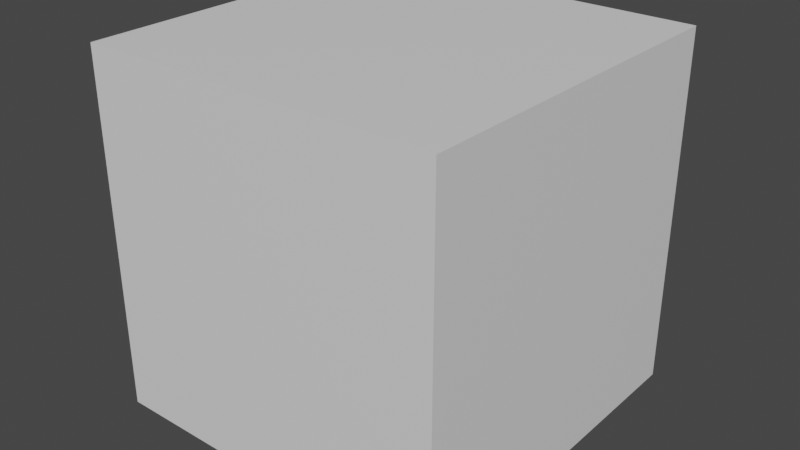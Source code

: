 # Source: IsometricMapModels.blend  (saved by Blender 3.4.6; exported with 4.5.12 LTS)
import bpy
from mathutils import Matrix  # noqa: F401  (used for matrix-valued properties, if any)

bpy.ops.wm.read_factory_settings(use_empty=True)
scene = bpy.context.scene
scene.name = 'Scene'

# ---- collections
col_fullbox = bpy.data.collections.new('FullBox'); scene.collection.children.link(col_fullbox)
col_halfbox = bpy.data.collections.new('HalfBox'); scene.collection.children.link(col_halfbox)
col_ramp = bpy.data.collections.new('Ramp'); scene.collection.children.link(col_ramp)

# ---- materials (node trees are filled in below, after node groups)
mat_bottom_sides = bpy.data.materials.new('Bottom-Sides')
mat_bottom_sides.alpha_threshold = 0.0
mat_bottom_sides.use_transparent_shadow = False
mat_bottom_sides.roughness = 0.5
mat_bottom_sides.line_color = (0.0, 0.0, 0.0, 1.0)
mat_top = bpy.data.materials.new('Top')
mat_top.use_transparent_shadow = False

# ---- material node trees
mat_bottom_sides.use_nodes = True; mat_bottom_sides.node_tree.nodes.clear()
_N = mat_bottom_sides.node_tree.nodes; _L = mat_bottom_sides.node_tree.links
n0 = _N.new('ShaderNodeOutputMaterial'); n0.name = 'Material Output'; n0.location = (300, 300)
n1 = _N.new('ShaderNodeBsdfPrincipled'); n1.name = 'Principled BSDF'; n1.location = (10, 300)
n1.distribution = 'GGX'
n1.subsurface_method = 'RANDOM_WALK_SKIN'
n1.inputs[3].default_value = 1.45
n1.inputs[27].default_value = (0.0, 0.0, 0.0, 1.0)
n1.inputs[28].default_value = 1.0
_L.new(n1.outputs[0], n0.inputs[0])
n0.is_active_output = True
mat_top.use_nodes = True; mat_top.node_tree.nodes.clear()
_N = mat_top.node_tree.nodes; _L = mat_top.node_tree.links
n0 = _N.new('ShaderNodeBsdfPrincipled'); n0.name = 'Principled BSDF'; n0.location = (10, 300)
n0.distribution = 'GGX'
n0.subsurface_method = 'RANDOM_WALK_SKIN'
n0.inputs[3].default_value = 1.45
n0.inputs[27].default_value = (0.0, 0.0, 0.0, 1.0)
n0.inputs[28].default_value = 1.0
n1 = _N.new('ShaderNodeOutputMaterial'); n1.name = 'Material Output'; n1.location = (300, 300)
_L.new(n0.outputs[0], n1.inputs[0])
n1.is_active_output = True

# ---- world
world_world = bpy.data.worlds.new('World'); scene.world = world_world
world_world.use_nodes = True; world_world.node_tree.nodes.clear()
_N = world_world.node_tree.nodes; _L = world_world.node_tree.links
n0 = _N.new('ShaderNodeOutputWorld'); n0.name = 'World Output'; n0.location = (300, 300)
n1 = _N.new('ShaderNodeBackground'); n1.name = 'Background'; n1.location = (10, 300)
n1.inputs[0].default_value = (0.05088, 0.05088, 0.05088, 1.0)
_L.new(n1.outputs[0], n0.inputs[0])
n0.is_active_output = True
world_world.color = (0.05088, 0.05088, 0.05088)
world_world.use_sun_shadow = False
world_world.sun_shadow_jitter_overblur = 0.0

# ---- meshes
me_cube = bpy.data.meshes.new('Cube')
me_cube.from_pydata([(1.0, 1.0, 1.0), (1.0, 1.0, -1.0), (1.0, -1.0, 1.0), (1.0, -1.0, -1.0), (-1.0, 1.0, 1.0), (-1.0, 1.0, -1.0), (-1.0, -1.0, 1.0), (-1.0, -1.0, -1.0)], [], [(0, 4, 6, 2), (3, 2, 6, 7), (7, 6, 4, 5), (5, 1, 3, 7), (1, 0, 2, 3), (5, 4, 0, 1)])
me_cube.polygons.foreach_set('material_index', [1, 0, 0, 0, 0, 0])
_uv = me_cube.uv_layers.new(name='UVMap')
_uv.uv.foreach_set('vector', [0.2521, -0.0005506, 0.5024, -0.0001277, 0.502, 0.2502, 0.2517, 0.2497, 0.2513, 0.5, 0.2517, 0.2497, 0.502, 0.2502, 0.5016, 0.5005, 0.7523, 0.2506, 0.502, 0.2502, 0.5024, -0.0001277, 0.7527, 0.0002952, 0.5012, 0.7508, 0.2509, 0.7503, 0.2513, 0.5, 0.5016, 0.5005, 0.2509, 0.7503, 0.0005771, 0.7499, 0.001, 0.4996, 0.2513, 0.5, 0.5012, 0.7508, 0.5007, 1.001, 0.2504, 1.001, 0.2509, 0.7503])
me_cube.materials.append(mat_bottom_sides)
me_cube.materials.append(mat_top)
me_cube.use_mirror_vertex_groups = False
me_cube.update()
me_cube_002 = bpy.data.meshes.new('Cube.002')
me_cube_002.from_pydata([(1.0, 1.0, 0.0), (1.0, 1.0, -1.0), (1.0, -1.0, 0.0), (1.0, -1.0, -1.0), (-1.0, 1.0, 0.0), (-1.0, 1.0, -1.0), (-1.0, -1.0, 0.0), (-1.0, -1.0, -1.0)], [], [(0, 4, 6, 2), (3, 2, 6, 7), (7, 6, 4, 5), (5, 1, 3, 7), (1, 0, 2, 3), (5, 4, 0, 1)])
me_cube_002.polygons.foreach_set('material_index', [1, 0, 0, 0, 0, 0])
_uv = me_cube_002.uv_layers.new(name='UVMap')
_uv.uv.foreach_set('vector', [0.625, 0.5, 0.875, 0.5, 0.875, 0.75, 0.625, 0.75, 0.375, 0.75, 0.625, 0.75, 0.625, 1.0, 0.375, 1.0, 0.375, 0.0, 0.625, 0.0, 0.625, 0.25, 0.375, 0.25, 0.125, 0.5, 0.375, 0.5, 0.375, 0.75, 0.125, 0.75, 0.375, 0.5, 0.625, 0.5, 0.625, 0.75, 0.375, 0.75, 0.375, 0.25, 0.625, 0.25, 0.625, 0.5, 0.375, 0.5])
me_cube_002.materials.append(mat_bottom_sides)
me_cube_002.materials.append(mat_top)
me_cube_002.use_mirror_vertex_groups = False
me_cube_002.update()
me_cube_001 = bpy.data.meshes.new('Cube.001')
me_cube_001.from_pydata([(-0.6413, 1.0, 1.0), (1.0, 1.0, -1.0), (-0.6413, -1.0, 1.0), (1.0, -1.0, -1.0), (-1.0, 1.0, 1.0), (-1.0, 1.0, -1.0), (-1.0, -1.0, 1.0), (-1.0, -1.0, -1.0), (-0.6413, 1.0, -1.0), (-0.6413, -1.0, -1.0)], [], [(0, 4, 6, 2), (9, 2, 6, 7), (7, 6, 4, 5), (8, 1, 3, 9), (1, 0, 2, 3), (8, 0, 1), (5, 4, 0, 8), (5, 8, 9, 7), (3, 2, 9)])
me_cube_001.polygons.foreach_set('material_index', [1, 0, 0, 0, 1, 0, 0, 0, 0])
_uv = me_cube_001.uv_layers.new(name='UVMap')
_uv.uv.foreach_set('vector', [0.0599, 0.9999, 0.0001472, 0.9999, 0.0001472, 0.6667, 0.0599, 0.6667, 0.8804, 0.7265, 0.8804, 0.3933, 0.9401, 0.3933, 0.9401, 0.7265, 0.9401, 0.393, 0.607, 0.393, 0.607, 0.0599, 0.9401, 0.0599, 0.3333, 0.0599, 0.3333, 0.3333, 0.0001472, 0.3333, 0.0001472, 0.0599, 0.3333, 0.3333, 0.3333, 0.6664, 0.0001472, 0.6664, 0.0001472, 0.3333, 0.6067, 0.3333, 0.3333, 0.6664, 0.3333, 0.3333, 0.9401, 0.0599, 0.607, 0.0599, 0.607, 0.0001472, 0.9401, 0.0001472, 0.3333, 0.0001472, 0.3333, 0.0599, 0.0001472, 0.0599, 0.0001472, 0.0001472, 0.607, 0.7265, 0.8804, 0.3933, 0.8804, 0.7265])
me_cube_001.materials.append(mat_bottom_sides)
me_cube_001.materials.append(mat_top)
me_cube_001.use_mirror_vertex_groups = False
me_cube_001.update()

# ---- objects
ob_cube = bpy.data.objects.new('Cube', me_cube)
ob_cube_002 = bpy.data.objects.new('Cube.002', me_cube_002)
ob_cube_001 = bpy.data.objects.new('Cube.001', me_cube_001)

# ---- transforms, parenting, visibility, modifiers, constraints
ob_cube.location = (0.0, 0.0, 0.0)
ob_cube.lock_rotations_4d = False
ob_cube.empty_display_type = 'ARROWS'
ob_cube.lineart.crease_threshold = 0.0
ob_cube_002.location = (0.0, 0.0, 0.0)
ob_cube_002.lock_rotations_4d = False
ob_cube_002.empty_display_type = 'ARROWS'
ob_cube_002.lineart.crease_threshold = 0.0
ob_cube_001.location = (0.0, 0.0, 0.0)
ob_cube_001.lock_rotations_4d = False
ob_cube_001.empty_display_type = 'ARROWS'
ob_cube_001.lineart.crease_threshold = 0.0

# ---- collection membership
col_fullbox.objects.link(ob_cube)
col_halfbox.objects.link(ob_cube_002)
col_ramp.objects.link(ob_cube_001)
def _layer_coll(name, lc=None):
    lc = lc or bpy.context.view_layer.layer_collection
    for c in lc.children:
        if c.name == name: return c
        r = _layer_coll(name, c)
        if r: return r
_layer_coll('HalfBox').exclude = True
_layer_coll('Ramp').exclude = True

# ---- scene / render settings (as saved in the file)
scene.frame_start = 1; scene.frame_end = 250; scene.frame_set(63)
scene.render.engine = 'BLENDER_EEVEE_NEXT'
scene.cycles.sampling_pattern = 'TABULATED_SOBOL'
scene.cycles.use_light_tree = False
scene.view_settings.view_transform = 'Filmic'
bpy.context.view_layer.update()

# ---- added for rendering (the .blend has no active camera and no usable light): camera, sun
cam_auto = bpy.data.cameras.new('AutoCamera')
cam_auto.lens = 50.0
cam_auto.sensor_width = 36.0
cam_auto.clip_end = 1000.0
ob_auto_camera = bpy.data.objects.new('AutoCamera', cam_auto)
scene.collection.objects.link(ob_auto_camera)
ob_auto_camera.location = (3.20507, -3.84609, 2.56406)
ob_auto_camera.rotation_euler = (1.09748, -7.21219e-08, 0.694738)
scene.camera = ob_auto_camera
light_auto_sun = bpy.data.lights.new('AutoSun', 'SUN')
light_auto_sun.energy = 3.0
light_auto_sun.angle = 0.0523599
ob_auto_sun = bpy.data.objects.new('AutoSun', light_auto_sun)
scene.collection.objects.link(ob_auto_sun)
ob_auto_sun.rotation_euler = (0.872665, 0.174533, 0.523599)
bpy.context.view_layer.update()
